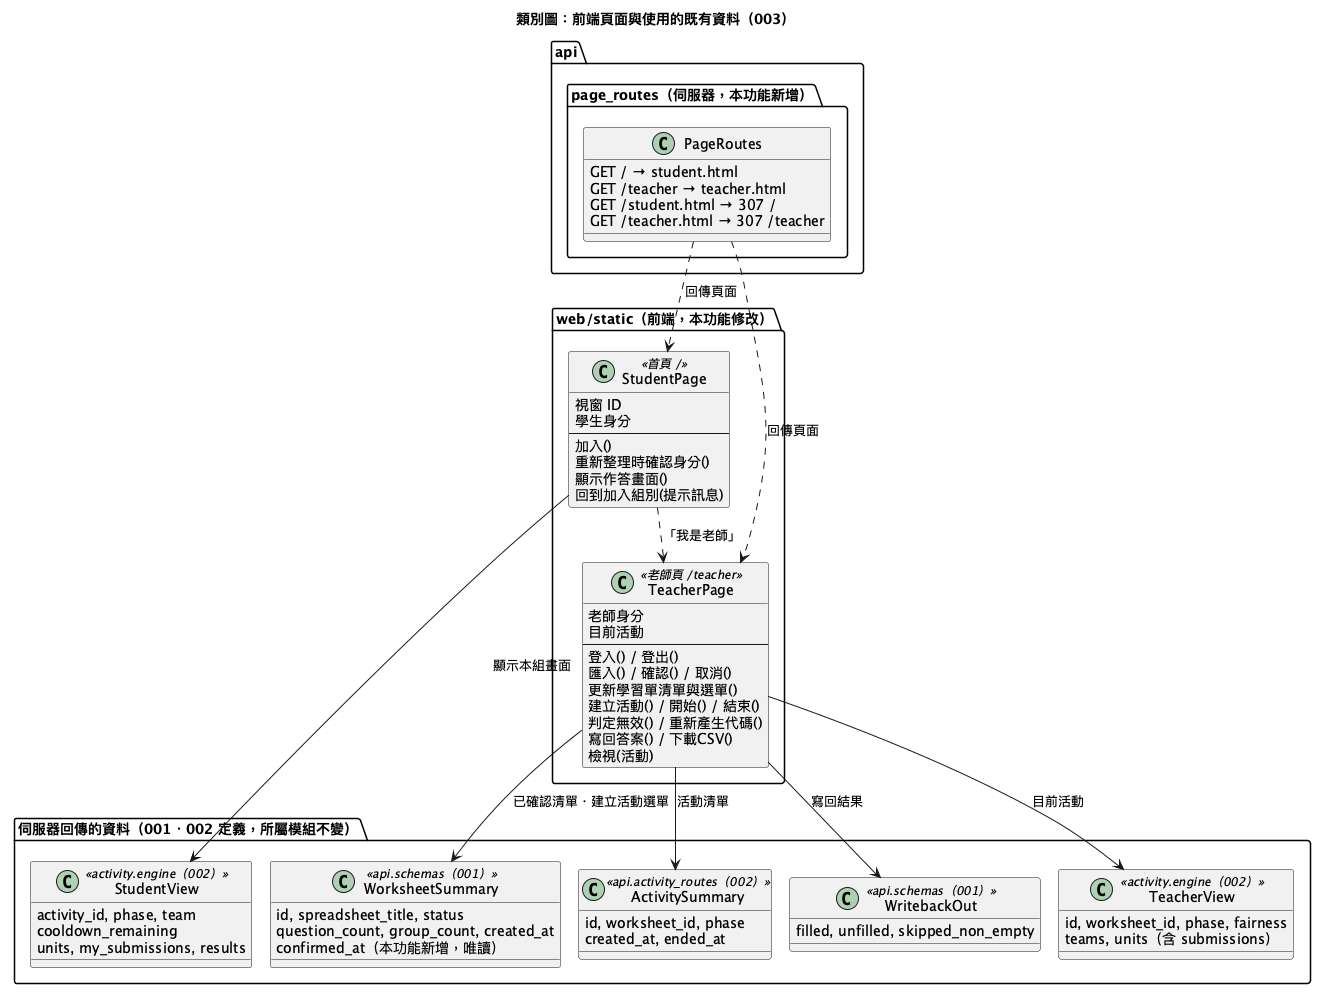

The diagram above was rendered by PlantUML. Its source (embedded in the PNG):
@startuml
!pragma layout smetana
title 類別圖：前端頁面與使用的既有資料（003）
package "web/static（前端，本功能修改）" {
  class StudentPage <<首頁 />> {
    視窗 ID
    學生身分
    --
    加入()
    重新整理時確認身分()
    顯示作答畫面()
    回到加入組別(提示訊息)
  }
  class TeacherPage <<老師頁 /teacher>> {
    老師身分
    目前活動
    --
    登入() / 登出()
    匯入() / 確認() / 取消()
    更新學習單清單與選單()
    建立活動() / 開始() / 結束()
    判定無效() / 重新產生代碼()
    寫回答案() / 下載CSV()
    檢視(活動)
  }
}
package "api.page_routes（伺服器，本功能新增）" {
  class PageRoutes {
    GET / → student.html
    GET /teacher → teacher.html
    GET /student.html → 307 /
    GET /teacher.html → 307 /teacher
  }
}
package "伺服器回傳的資料（001・002 定義，所屬模組不變）" {
  class StudentView <<activity.engine（002）>> {
    activity_id, phase, team
    cooldown_remaining
    units, my_submissions, results
  }
  class TeacherView <<activity.engine（002）>> {
    id, worksheet_id, phase, fairness
    teams, units（含 submissions）
  }
  class WorksheetSummary <<api.schemas（001）>> {
    id, spreadsheet_title, status
    question_count, group_count, created_at
    confirmed_at（本功能新增，唯讀）
  }
  class ActivitySummary <<api.activity_routes（002）>> {
    id, worksheet_id, phase
    created_at, ended_at
  }
  class WritebackOut <<api.schemas（001）>> {
    filled, unfilled, skipped_non_empty
  }
}
StudentPage --> StudentView : 顯示本組畫面
StudentPage ..> TeacherPage : 「我是老師」
TeacherPage --> TeacherView : 目前活動
TeacherPage --> WorksheetSummary : 已確認清單・建立活動選單
TeacherPage --> ActivitySummary : 活動清單
TeacherPage --> WritebackOut : 寫回結果
PageRoutes ..> StudentPage : 回傳頁面
PageRoutes ..> TeacherPage : 回傳頁面
@enduml